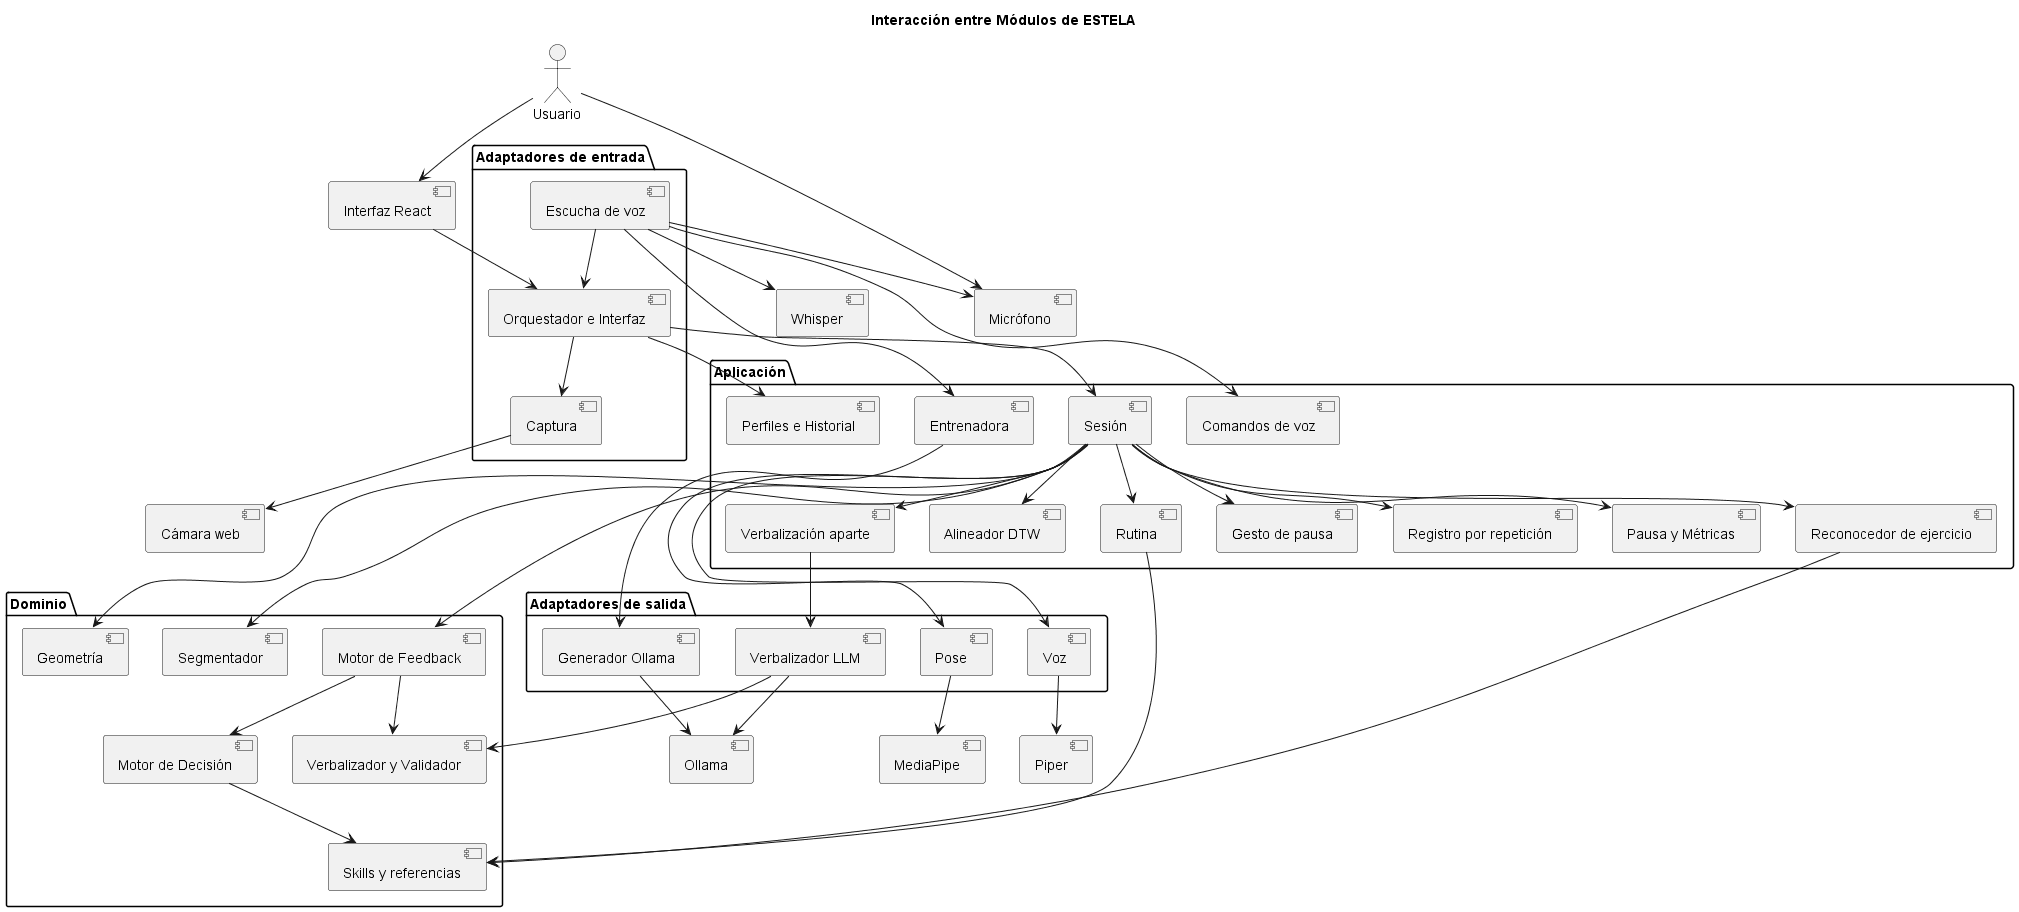

The diagram above was rendered by PlantUML. Its source (embedded in the PNG):
@startuml
title Interacción entre Módulos de ESTELA

actor Usuario
[Interfaz React] as React

package "Adaptadores de entrada" {
  [Orquestador e Interfaz] as ORQ
  [Captura] as CAP
  [Escucha de voz] as ESC
}

package "Aplicación" {
  [Sesión] as SES
  [Rutina] as RUT
  [Alineador DTW] as DTW
  [Reconocedor de ejercicio] as REC
  [Gesto de pausa] as GES
  [Registro por repetición] as REG
  [Pausa y Métricas] as PAU
  [Perfiles e Historial] as HIS
  [Comandos de voz] as CMD
  [Verbalización aparte] as VAP
  [Entrenadora] as ENT
}

package "Dominio" {
  [Geometría] as GEO
  [Segmentador] as SEG
  [Motor de Feedback] as MF
  [Motor de Decisión] as DEC
  [Verbalizador y Validador] as VER
  [Skills y referencias] as SKI
}

package "Adaptadores de salida" {
  [Pose] as POSE
  [Voz] as VOZ
  [Verbalizador LLM] as LLM
  [Generador Ollama] as GEN
}

[Cámara web] as Cam
[Micrófono] as Mic
[MediaPipe] as MP
[Piper] as Piper
[Whisper] as Whisper
[Ollama] as Ollama

Usuario --> React
Usuario --> Mic
React --> ORQ
ORQ --> CAP
ORQ --> SES
ORQ --> HIS
CAP --> Cam
ESC --> Mic
ESC --> Whisper
ESC --> CMD
ESC --> ORQ
ESC --> ENT

SES --> RUT
SES --> DTW
SES --> REC
SES --> GES
SES --> REG
SES --> PAU
SES --> GEO
SES --> SEG
SES --> MF
SES --> VAP
SES --> POSE
SES --> VOZ

MF --> DEC
MF --> VER
VAP --> LLM
LLM --> VER
ENT --> GEN
DEC --> SKI
RUT --> SKI
REC --> SKI

POSE --> MP
VOZ --> Piper
LLM --> Ollama
GEN --> Ollama
' En mac-flujo el LLM sí corre en la app: el verbalizador redacta un error ya
' decidido (si falla, usa la plantilla del Verbalizador) y la entrenadora
' hace el resumen final y responde «¿cómo voy?». Nunca decide qué error hubo.
@enduml